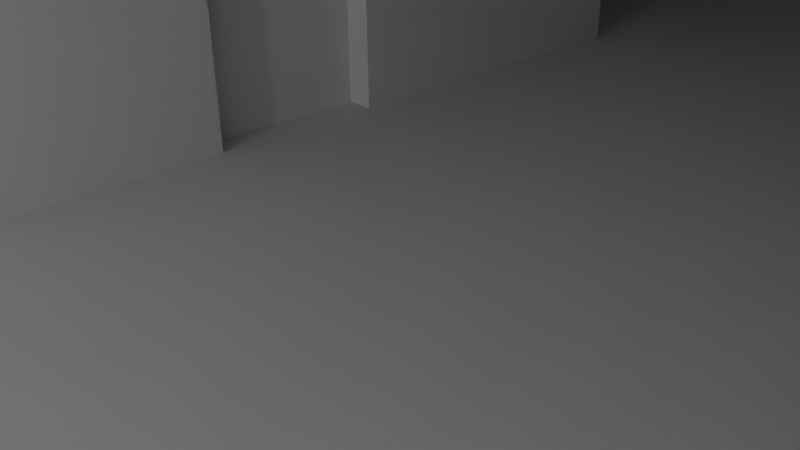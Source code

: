# Source: apartment.blend  (saved by Blender 2.71.0; exported with 4.5.12 LTS)
import bpy
from mathutils import Matrix  # noqa: F401  (used for matrix-valued properties, if any)

bpy.ops.wm.read_factory_settings(use_empty=True)
scene = bpy.context.scene
scene.name = 'Scene'

# ---- collections
col_collection_1 = bpy.data.collections.new('Collection 1'); scene.collection.children.link(col_collection_1)

# ---- materials (node trees are filled in below, after node groups)
mat_material_008 = bpy.data.materials.new('Material.008')
mat_material_008.alpha_threshold = 0.0
mat_material_008.use_transparent_shadow = False
mat_material_008.roughness = 0.5
mat_material_008.line_color = (0.0, 0.0, 0.0, 1.0)
mat_material_004 = bpy.data.materials.new('Material.004')
mat_material_004.alpha_threshold = 0.0
mat_material_004.use_transparent_shadow = False
mat_material_004.roughness = 0.5
mat_material_004.line_color = (0.0, 0.0, 0.0, 1.0)
mat_material_006 = bpy.data.materials.new('Material.006')
mat_material_006.alpha_threshold = 0.0
mat_material_006.use_transparent_shadow = False
mat_material_006.roughness = 0.5
mat_material_006.line_color = (0.0, 0.0, 0.0, 1.0)
mat_material_001 = bpy.data.materials.new('Material.001')
mat_material_001.alpha_threshold = 0.0
mat_material_001.use_transparent_shadow = False
mat_material_001.roughness = 0.5
mat_material_001.line_color = (0.0, 0.0, 0.0, 1.0)
mat_material = bpy.data.materials.new('Material')
mat_material.alpha_threshold = 0.0
mat_material.use_transparent_shadow = False
mat_material.roughness = 0.5
mat_material.line_color = (0.0, 0.0, 0.0, 1.0)

# ---- material node trees

# ---- world
world_world = bpy.data.worlds.new('World'); scene.world = world_world
world_world.color = (0.05088, 0.05088, 0.05088)
world_world.use_sun_shadow = False
world_world.sun_shadow_jitter_overblur = 0.0
world_world.cycles.sampling_method = 'MANUAL'
world_world.cycles.sample_map_resolution = 256

# ---- cameras
cam_camera_001 = bpy.data.cameras.new('Camera.001')
cam_camera_001.clip_end = 100.0
cam_camera_001.lens = 35.0
cam_camera_001.sensor_width = 32.0
cam_camera_001.sensor_height = 18.0
cam_camera_001.ortho_scale = 7.314
cam_camera_001.dof.focus_distance = 0.0
cam_camera_001.dof.aperture_fstop = 128.0
cam_camera = bpy.data.cameras.new('Camera')
cam_camera.clip_end = 100.0
cam_camera.lens = 35.0
cam_camera.sensor_width = 32.0
cam_camera.sensor_height = 18.0
cam_camera.ortho_scale = 7.314
cam_camera.dof.focus_distance = 0.0
cam_camera.dof.aperture_fstop = 128.0

# ---- lights
light_sun_001 = bpy.data.lights.new('Sun.001', 'SPOT')
light_sun_001.transmission_factor = 0.0
light_sun_001.energy = 100.0
light_sun_001.shadow_buffer_clip_start = 0.5
light_sun_001.shadow_soft_size = 0.1
light_sun_001.shadow_maximum_resolution = 0.006
light_sun_001.use_absolute_resolution = True
light_sun_001.cycles.use_multiple_importance_sampling = False
light_sun = bpy.data.lights.new('Sun', 'SUN')
light_sun.transmission_factor = 0.0
light_sun.angle = 0.1993
light_sun.energy = 1.0
light_sun.shadow_buffer_clip_start = 0.5
light_sun.shadow_soft_size = 0.1
light_sun.shadow_cascade_max_distance = 1000.0
light_sun.cycles.use_multiple_importance_sampling = False
light_lamp = bpy.data.lights.new('Lamp', 'POINT')
light_lamp.transmission_factor = 0.0
light_lamp.cutoff_distance = 30.0
light_lamp.energy = 100.0
light_lamp.shadow_buffer_clip_start = 1.001
light_lamp.shadow_soft_size = 0.1
light_lamp.shadow_maximum_resolution = 0.006
light_lamp.use_absolute_resolution = True
light_lamp.cycles.use_multiple_importance_sampling = False

# ---- meshes
me_cube_001 = bpy.data.meshes.new('Cube.001')
me_cube_001.from_pydata([(-1.0, -1.0, -1.0), (-1.0, 1.0, -1.0), (1.0, 1.0, -1.0), (1.0, -1.0, -1.0), (-1.0, -1.0, 1.0), (-1.0, 1.0, 1.0), (1.0, 1.0, 1.0), (1.0, -1.0, 1.0)], [], [(4, 5, 1, 0), (5, 6, 2, 1), (6, 7, 3, 2), (7, 4, 0, 3), (0, 1, 2, 3), (7, 6, 5, 4)])
me_cube_001.use_remesh_preserve_volume = False
me_cube_001.use_remesh_preserve_attributes = False
me_cube_001.use_mirror_vertex_groups = False
me_cube_001.update()
me_cube = bpy.data.meshes.new('Cube')
me_cube.from_pydata([(-5.879, -1.528, -5.879), (-5.879, -0.2562, -5.879), (5.879, -0.2562, -5.879), (5.879, -1.528, -5.879), (-5.879, -1.528, 5.879), (-5.879, -0.2562, 5.879), (5.879, -0.2562, 5.879), (5.879, -1.528, 5.879)], [], [(4, 5, 1, 0), (5, 6, 2, 1), (6, 7, 3, 2), (7, 4, 0, 3), (0, 1, 2, 3), (7, 6, 5, 4)])
_uv = me_cube.uv_layers.new(name='UVMap')
_uv.uv.foreach_set('vector', [1.0, 1.0, 8.941e-08, 1.0, -8.941e-08, 1.192e-07, 1.0, -1.192e-07, 1.0, 1.0, 8.941e-08, 1.0, -8.941e-08, 1.192e-07, 1.0, -1.192e-07, 1.0, 1.0, 8.941e-08, 1.0, -8.941e-08, 1.192e-07, 1.0, -1.192e-07, 1.0, 1.0, 8.941e-08, 1.0, -8.941e-08, 1.192e-07, 1.0, -1.192e-07, 1.0, 1.0, 8.941e-08, 1.0, -8.941e-08, 1.192e-07, 1.0, -1.192e-07, 1.0, 1.0, 8.941e-08, 1.0, -8.941e-08, 1.192e-07, 1.0, -1.192e-07])
me_cube.materials.append(mat_material_008)
me_cube.use_remesh_preserve_volume = False
me_cube.use_remesh_preserve_attributes = False
me_cube.use_mirror_vertex_groups = False
me_cube.update()
me_cube_013 = bpy.data.meshes.new('Cube.013')
me_cube_013.from_pydata([(0.5651, -1.0, -1.0), (0.5651, 1.0, -1.0), (1.0, 1.0, -1.0), (1.0, -1.0, -1.0), (0.5651, -1.0, 1.817), (0.5651, 1.0, 1.817), (1.0, 1.0, 1.817), (1.0, -1.0, 1.817)], [], [(4, 5, 1, 0), (5, 6, 2, 1), (6, 7, 3, 2), (7, 4, 0, 3), (0, 1, 2, 3), (7, 6, 5, 4)])
_uv = me_cube_013.uv_layers.new(name='UVMap')
_uv.uv.foreach_set('vector', [0.004114, 1.003, -0.03401, -0.02425, 1.035, 0.04924, 0.9786, 1.017, 0.0, 0.0, 0.0, 0.0, 0.0, 0.0, 0.0, 0.0, 0.0, 0.0, 0.0, 0.0, 0.0, 0.0, 0.0, 0.0, 0.0, 0.0, 0.0, 0.0, 0.0, 0.0, 0.0, 0.0, 0.0, 0.0, 0.0, 0.0, 0.0, 0.0, 0.0, 0.0, 0.0, 0.0, 0.0, 0.0, 0.0, 0.0, 0.0, 0.0])
me_cube_013.materials.append(mat_material_004)
me_cube_013.use_remesh_preserve_volume = False
me_cube_013.use_remesh_preserve_attributes = False
me_cube_013.use_mirror_vertex_groups = False
me_cube_013.update()
me_cube_012 = bpy.data.meshes.new('Cube.012')
me_cube_012.from_pydata([(0.5651, -1.0, -1.0), (0.5651, 1.0, -1.0), (1.0, 1.0, -1.0), (1.0, -1.0, -1.0), (0.5651, -1.0, 1.817), (0.5651, 1.0, 1.817), (1.0, 1.0, 1.817), (1.0, -1.0, 1.817)], [], [(4, 5, 1, 0), (5, 6, 2, 1), (6, 7, 3, 2), (7, 4, 0, 3), (0, 1, 2, 3), (7, 6, 5, 4)])
_uv = me_cube_012.uv_layers.new(name='UVMap')
_uv.uv.foreach_set('vector', [0.004114, 1.003, -0.03401, -0.02425, 1.035, 0.04924, 0.9786, 1.017, 0.0, 0.0, 0.0, 0.0, 0.0, 0.0, 0.0, 0.0, 0.0, 0.0, 0.0, 0.0, 0.0, 0.0, 0.0, 0.0, 0.0, 0.0, 0.0, 0.0, 0.0, 0.0, 0.0, 0.0, 0.0, 0.0, 0.0, 0.0, 0.0, 0.0, 0.0, 0.0, 0.0, 0.0, 0.0, 0.0, 0.0, 0.0, 0.0, 0.0])
me_cube_012.use_remesh_preserve_volume = False
me_cube_012.use_remesh_preserve_attributes = False
me_cube_012.use_mirror_vertex_groups = False
me_cube_012.update()
me_cube_011 = bpy.data.meshes.new('Cube.011')
me_cube_011.from_pydata([(0.5651, -1.0, -1.0), (0.5651, 1.0, -1.0), (1.0, 1.0, -1.0), (1.0, -1.0, -1.0), (0.5651, -1.0, 1.817), (0.5651, 1.0, 1.817), (1.0, 1.0, 1.817), (1.0, -1.0, 1.817)], [], [(4, 5, 1, 0), (5, 6, 2, 1), (6, 7, 3, 2), (7, 4, 0, 3), (0, 1, 2, 3), (7, 6, 5, 4)])
_uv = me_cube_011.uv_layers.new(name='UVMap')
_uv.uv.foreach_set('vector', [0.004114, 1.003, -0.03401, -0.02425, 1.035, 0.04924, 0.9786, 1.017, 0.0, 0.0, 0.0, 0.0, 0.0, 0.0, 0.0, 0.0, 0.0, 0.0, 0.0, 0.0, 0.0, 0.0, 0.0, 0.0, 0.0, 0.0, 0.0, 0.0, 0.0, 0.0, 0.0, 0.0, 0.0, 0.0, 0.0, 0.0, 0.0, 0.0, 0.0, 0.0, 0.0, 0.0, 0.0, 0.0, 0.0, 0.0, 0.0, 0.0])
me_cube_011.use_remesh_preserve_volume = False
me_cube_011.use_remesh_preserve_attributes = False
me_cube_011.use_mirror_vertex_groups = False
me_cube_011.update()
me_cube_010 = bpy.data.meshes.new('Cube.010')
me_cube_010.from_pydata([(-0.7345, -1.0, -0.7683), (-0.7345, -0.9829, -0.7683), (0.7983, -0.9829, -0.7683), (0.7983, -1.0, -0.7683), (-0.7345, -1.0, -0.03058), (-0.7345, -0.9829, -0.03058), (0.7983, -0.9829, -0.03058), (0.7983, -1.0, -0.03058), (-1.552, -1.0, -0.7683), (-1.552, -0.9829, -0.7683), (-1.552, -1.0, -0.03058), (-1.552, -0.9829, -0.03058), (-0.7345, -1.0, 0.4577), (-0.7345, -0.9829, 0.4577), (0.7983, -0.9829, 0.4577), (0.7983, -1.0, 0.4577), (0.8623, -0.9829, -0.7683), (0.8623, -1.0, -0.7683), (0.8623, -0.9829, -0.03058), (0.8623, -1.0, -0.03058), (0.8623, -0.9829, 0.4577), (0.8623, -1.0, 0.4577), (0.7983, 3.348, -0.7683), (0.7983, 3.348, -0.03058), (0.7983, 3.348, 0.4577), (0.8623, 3.348, -0.7683), (0.8623, 3.348, -0.03058), (0.8623, 3.348, 0.4577)], [], [(1, 0, 8, 9), (5, 6, 2, 1), (15, 7, 19, 21), (7, 4, 0, 3), (0, 1, 2, 3), (4, 7, 15, 12), (10, 11, 9, 8), (5, 1, 9, 11), (4, 5, 11, 10), (0, 4, 10, 8), (15, 14, 13, 12), (14, 20, 27, 24), (6, 5, 13, 14), (5, 4, 12, 13), (18, 19, 17, 16), (19, 18, 20, 21), (14, 15, 21, 20), (3, 2, 16, 17), (7, 3, 17, 19), (16, 2, 22, 25), (23, 24, 27, 26), (22, 23, 26, 25), (20, 18, 26, 27), (18, 16, 25, 26), (6, 14, 24, 23), (2, 6, 23, 22)])
_uv = me_cube_010.uv_layers.new(name='UVMap')
_uv.uv.foreach_set('vector', [0.9484, 2.03, 0.9466, 2.03, 0.954, 2.141, 0.9557, 2.141, 0.9358, 2.031, 0.9221, 1.822, 0.8467, 1.831, 0.8604, 2.04, 0.972, 1.816, 0.9221, 1.822, 0.9215, 1.813, 0.9715, 1.808, 0.9221, 1.822, 0.9358, 2.031, 0.8604, 2.04, 0.8467, 1.831, 0.9466, 2.03, 0.9484, 2.03, 0.9347, 1.821, 0.9329, 1.821, 0.9358, 2.031, 0.9221, 1.822, 0.972, 1.816, 0.9857, 2.025, 0.9226, 1.83, 0.9224, 1.827, 0.847, 1.836, 0.8472, 1.838, 0.9358, 2.031, 0.8604, 2.04, 0.8677, 2.151, 0.9431, 2.143, 0.9466, 2.03, 0.9484, 2.03, 0.9557, 2.141, 0.954, 2.141, 0.8604, 2.04, 0.9358, 2.031, 0.9431, 2.143, 0.8677, 2.151, 0.9329, 1.821, 0.9347, 1.821, 0.9484, 2.03, 0.9466, 2.03, 0.9347, 1.821, 0.9341, 1.812, 1.377, 1.76, 1.377, 1.769, 0.9221, 1.822, 0.9358, 2.031, 0.9857, 2.025, 0.972, 1.816, 0.9224, 1.827, 0.9226, 1.83, 0.9725, 1.824, 0.9724, 1.821, 0.9224, 1.827, 0.9226, 1.83, 0.8472, 1.838, 0.847, 1.836, 0.9226, 1.83, 0.9224, 1.827, 0.9724, 1.821, 0.9725, 1.824, 0.9347, 1.821, 0.9329, 1.821, 0.9324, 1.812, 0.9341, 1.812, 0.9329, 1.821, 0.9347, 1.821, 0.9341, 1.812, 0.9324, 1.812, 0.9221, 1.822, 0.8467, 1.831, 0.8461, 1.822, 0.9215, 1.813, 0.9341, 1.812, 0.9347, 1.821, 1.377, 1.769, 1.377, 1.76, 0.9221, 1.822, 0.972, 1.816, 0.9715, 1.808, 0.9215, 1.813, 0.8467, 1.831, 0.9221, 1.822, 0.9215, 1.813, 0.8461, 1.822, 0.9724, 1.821, 0.9224, 1.827, 0.8837, 1.237, 0.9336, 1.231, 0.9224, 1.827, 0.847, 1.836, 0.8083, 1.246, 0.8837, 1.237, 0.9224, 1.827, 0.9724, 1.821, 0.9336, 1.231, 0.8837, 1.237, 0.847, 1.836, 0.9224, 1.827, 0.8837, 1.237, 0.8083, 1.246])
me_cube_010.materials.append(None)
me_cube_010.use_remesh_preserve_volume = False
me_cube_010.use_remesh_preserve_attributes = False
me_cube_010.use_mirror_vertex_groups = False
me_cube_010.update()
me_cube_009 = bpy.data.meshes.new('Cube.009')
me_cube_009.from_pydata([(-0.8921, -1.618, 0.746), (-0.8921, 3.142, 0.746), (0.9408, 3.142, 0.746), (0.9408, -1.618, 0.746), (-0.8921, -1.618, 0.9213), (-0.8921, 3.142, 0.9213), (0.9408, 3.142, 0.9213), (0.9408, -1.618, 0.9213), (0.4583, 1.294, -0.5009), (0.4583, 1.668, -0.5009), (0.815, 1.668, -0.5009), (0.815, 1.294, -0.5009), (0.4583, 1.294, 0.8227), (0.4583, 1.668, 0.8227), (0.815, 1.668, 0.8227), (0.815, 1.294, 0.8227), (-0.8504, 1.294, -0.5009), (-0.8504, 1.668, -0.5009), (-0.4936, 1.668, -0.5009), (-0.4936, 1.294, -0.5009), (-0.8504, 1.294, 0.8227), (-0.8504, 1.668, 0.8227), (-0.4936, 1.668, 0.8227), (-0.4936, 1.294, 0.8227), (-0.8504, -1.518, -0.5009), (-0.8504, -1.144, -0.5009), (-0.4936, -1.144, -0.5009), (-0.4936, -1.518, -0.5009), (-0.8504, -1.518, 0.8227), (-0.8504, -1.144, 0.8227), (-0.4936, -1.144, 0.8227), (-0.4936, -1.518, 0.8227), (0.4998, -1.518, -0.5009), (0.4998, -1.144, -0.5009), (0.8566, -1.144, -0.5009), (0.8566, -1.518, -0.5009), (0.4998, -1.518, 0.8227), (0.4998, -1.144, 0.8227), (0.8566, -1.144, 0.8227), (0.8566, -1.518, 0.8227)], [], [(4, 5, 1, 0), (5, 6, 2, 1), (6, 7, 3, 2), (7, 4, 0, 3), (0, 1, 2, 3), (7, 6, 5, 4), (12, 13, 9, 8), (13, 14, 10, 9), (14, 15, 11, 10), (15, 12, 8, 11), (8, 9, 10, 11), (15, 14, 13, 12), (20, 21, 17, 16), (21, 22, 18, 17), (22, 23, 19, 18), (23, 20, 16, 19), (16, 17, 18, 19), (23, 22, 21, 20), (28, 29, 25, 24), (29, 30, 26, 25), (30, 31, 27, 26), (31, 28, 24, 27), (24, 25, 26, 27), (31, 30, 29, 28), (36, 37, 33, 32), (37, 38, 34, 33), (38, 39, 35, 34), (39, 36, 32, 35), (32, 33, 34, 35), (39, 38, 37, 36)])
_uv = me_cube_009.uv_layers.new(name='UVMap')
_uv.uv.foreach_set('vector', [0.0, 0.0, 1.0, 0.0, 1.0, 1.0, 0.0, 1.0, 0.0, 0.0, 1.0, 0.0, 1.0, 1.0, 0.0, 1.0, 0.0, 0.0, 1.0, 0.0, 1.0, 1.0, 0.0, 1.0, 0.0, 0.0, 1.0, 0.0, 1.0, 1.0, 0.0, 1.0, 0.0, 0.0, 1.0, 0.0, 1.0, 1.0, 0.0, 1.0, 0.0, 0.0, 1.0, 0.0, 1.0, 1.0, 0.0, 1.0, 0.0, 0.0, 1.0, 0.0, 1.0, 1.0, 0.0, 1.0, 0.0, 0.0, 1.0, 0.0, 1.0, 1.0, 0.0, 1.0, 0.0, 0.0, 1.0, 0.0, 1.0, 1.0, 0.0, 1.0, 0.0, 0.0, 1.0, 0.0, 1.0, 1.0, 0.0, 1.0, 0.0, 0.0, 1.0, 0.0, 1.0, 1.0, 0.0, 1.0, 0.0, 0.0, 1.0, 0.0, 1.0, 1.0, 0.0, 1.0, 0.0, 0.0, 1.0, 0.0, 1.0, 1.0, 0.0, 1.0, 0.0, 0.0, 1.0, 0.0, 1.0, 1.0, 0.0, 1.0, 0.0, 0.0, 1.0, 0.0, 1.0, 1.0, 0.0, 1.0, 0.0, 0.0, 1.0, 0.0, 1.0, 1.0, 0.0, 1.0, 0.0, 0.0, 1.0, 0.0, 1.0, 1.0, 0.0, 1.0, 0.0, 0.0, 1.0, 0.0, 1.0, 1.0, 0.0, 1.0, 0.0, 0.0, 1.0, 0.0, 1.0, 1.0, 0.0, 1.0, 0.0, 0.0, 1.0, 0.0, 1.0, 1.0, 0.0, 1.0, 0.0, 0.0, 1.0, 0.0, 1.0, 1.0, 0.0, 1.0, 0.0, 0.0, 1.0, 0.0, 1.0, 1.0, 0.0, 1.0, 0.0, 0.0, 1.0, 0.0, 1.0, 1.0, 0.0, 1.0, 0.0, 0.0, 1.0, 0.0, 1.0, 1.0, 0.0, 1.0, 0.0, 0.0, 1.0, 0.0, 1.0, 1.0, 0.0, 1.0, 0.0, 0.0, 1.0, 0.0, 1.0, 1.0, 0.0, 1.0, 0.0, 0.0, 1.0, 0.0, 1.0, 1.0, 0.0, 1.0, 0.0, 0.0, 1.0, 0.0, 1.0, 1.0, 0.0, 1.0, 0.0, 0.0, 1.0, 0.0, 1.0, 1.0, 0.0, 1.0, 0.0, 0.0, 1.0, 0.0, 1.0, 1.0, 0.0, 1.0])
me_cube_009.materials.append(mat_material_006)
me_cube_009.use_remesh_preserve_volume = False
me_cube_009.use_remesh_preserve_attributes = False
me_cube_009.use_mirror_vertex_groups = False
me_cube_009.update()
me_cube_008 = bpy.data.meshes.new('Cube.008')
me_cube_008.from_pydata([(-6.224, -0.3036, -1.0), (-6.224, 1.0, -1.0), (1.0, 1.0, -1.0), (1.0, -0.3036, -1.0), (-6.224, -0.3036, 5.328), (-6.224, 1.0, 5.328), (1.0, 1.0, 5.328), (1.0, -0.3036, 5.328)], [], [(4, 5, 1, 0), (5, 6, 2, 1), (6, 7, 3, 2), (7, 3, 0, 4), (0, 1, 2, 3), (7, 6, 5, 4)])
me_cube_008.use_remesh_preserve_volume = False
me_cube_008.use_remesh_preserve_attributes = False
me_cube_008.use_mirror_vertex_groups = False
me_cube_008.update()
me_cylinder = bpy.data.meshes.new('Cylinder')
me_cylinder.from_pydata([(0.0, 1.0, -1.0), (0.0, 1.0, 1.0), (0.1951, 0.9808, -1.0), (0.1951, 0.9808, 1.0), (0.3827, 0.9239, -1.0), (0.3827, 0.9239, 1.0), (0.5556, 0.8315, -1.0), (0.5556, 0.8315, 1.0), (0.7071, 0.7071, -1.0), (0.7071, 0.7071, 1.0), (0.8315, 0.5556, -1.0), (0.8315, 0.5556, 1.0), (0.9239, 0.3827, -1.0), (0.9239, 0.3827, 1.0), (0.9808, 0.1951, -1.0), (0.9808, 0.1951, 1.0), (1.0, 7.55e-08, -1.0), (1.0, 7.55e-08, 1.0), (0.9808, -0.1951, -1.0), (0.9808, -0.1951, 1.0), (0.9239, -0.3827, -1.0), (0.9239, -0.3827, 1.0), (0.8315, -0.5556, -1.0), (0.8315, -0.5556, 1.0), (0.7071, -0.7071, -1.0), (0.7071, -0.7071, 1.0), (0.5556, -0.8315, -1.0), (0.5556, -0.8315, 1.0), (0.3827, -0.9239, -1.0), (0.3827, -0.9239, 1.0), (0.1951, -0.9808, -1.0), (0.1951, -0.9808, 1.0), (-3.258e-07, -1.0, -1.0), (-3.258e-07, -1.0, 1.0), (-0.1951, -0.9808, -1.0), (-0.1951, -0.9808, 1.0), (-0.3827, -0.9239, -1.0), (-0.3827, -0.9239, 1.0), (-0.5556, -0.8315, -1.0), (-0.5556, -0.8315, 1.0), (-0.7071, -0.7071, -1.0), (-0.7071, -0.7071, 1.0), (-0.8315, -0.5556, -1.0), (-0.8315, -0.5556, 1.0), (-0.9239, -0.3827, -1.0), (-0.9239, -0.3827, 1.0), (-0.9808, -0.1951, -1.0), (-0.9808, -0.1951, 1.0), (-1.0, 9.656e-07, -1.0), (-1.0, 9.656e-07, 1.0), (-0.9808, 0.1951, -1.0), (-0.9808, 0.1951, 1.0), (-0.9239, 0.3827, -1.0), (-0.9239, 0.3827, 1.0), (-0.8315, 0.5556, -1.0), (-0.8315, 0.5556, 1.0), (-0.7071, 0.7071, -1.0), (-0.7071, 0.7071, 1.0), (-0.5556, 0.8315, -1.0), (-0.5556, 0.8315, 1.0), (-0.3827, 0.9239, -1.0), (-0.3827, 0.9239, 1.0), (-0.1951, 0.9808, -1.0), (-0.1951, 0.9808, 1.0)], [], [(0, 1, 3, 2), (2, 3, 5, 4), (4, 5, 7, 6), (6, 7, 9, 8), (8, 9, 11, 10), (10, 11, 13, 12), (12, 13, 15, 14), (14, 15, 17, 16), (16, 17, 19, 18), (18, 19, 21, 20), (20, 21, 23, 22), (22, 23, 25, 24), (24, 25, 27, 26), (26, 27, 29, 28), (28, 29, 31, 30), (30, 31, 33, 32), (32, 33, 35, 34), (34, 35, 37, 36), (36, 37, 39, 38), (38, 39, 41, 40), (40, 41, 43, 42), (42, 43, 45, 44), (44, 45, 47, 46), (46, 47, 49, 48), (48, 49, 51, 50), (50, 51, 53, 52), (52, 53, 55, 54), (54, 55, 57, 56), (56, 57, 59, 58), (58, 59, 61, 60), (3, 1, 63, 61, 59, 57, 55, 53, 51, 49, 47, 45, 43, 41, 39, 37, 35, 33, 31, 29, 27, 25, 23, 21, 19, 17, 15, 13, 11, 9, 7, 5), (62, 63, 1, 0), (60, 61, 63, 62), (0, 2, 4, 6, 8, 10, 12, 14, 16, 18, 20, 22, 24, 26, 28, 30, 32, 34, 36, 38, 40, 42, 44, 46, 48, 50, 52, 54, 56, 58, 60, 62)])
_uv = me_cylinder.uv_layers.new(name='UVMap')
_uv.uv.foreach_set('vector', [0.5955, 0.0, 0.5955, 0.3344, 0.5547, 0.3344, 0.5547, 0.0, 0.5547, 0.0, 0.5547, 0.3344, 0.5147, 0.3344, 0.5147, 2.99e-08, 0.5147, 2.99e-08, 0.5147, 0.3344, 0.477, 0.3344, 0.477, 1.993e-08, 0.477, 1.993e-08, 0.477, 0.3344, 0.4431, 0.3344, 0.4431, 1.993e-08, 0.4431, 1.993e-08, 0.4431, 0.3344, 0.4142, 0.3344, 0.4142, 1.993e-08, 0.264, 0.6656, 0.264, 1.0, 0.2301, 1.0, 0.2301, 0.6656, 0.2301, 0.6656, 0.2301, 1.0, 0.1924, 1.0, 0.1924, 0.6656, 0.1924, 0.6656, 0.1924, 1.0, 0.1524, 1.0, 0.1524, 0.6656, 0.1524, 0.6656, 0.1524, 1.0, 0.1116, 1.0, 0.1116, 0.6656, 0.1116, 0.6656, 0.1116, 1.0, 0.07161, 1.0, 0.07161, 0.6656, 0.07161, 0.6656, 0.07161, 1.0, 0.03392, 1.0, 0.03392, 0.6656, 0.03392, 0.6656, 0.03392, 1.0, 0.0, 1.0, 1.24e-08, 0.6656, 0.4142, 0.6688, 0.4142, 0.3344, 0.4481, 0.3344, 0.4481, 0.6688, 0.4481, 0.6688, 0.4481, 0.3344, 0.4858, 0.3344, 0.4858, 0.6688, 0.4858, 0.6688, 0.4858, 0.3344, 0.5258, 0.3344, 0.5258, 0.6688, 0.5258, 0.6688, 0.5258, 0.3344, 0.5666, 0.3344, 0.5666, 0.6688, 0.5666, 0.6688, 0.5666, 0.3344, 0.6066, 0.3344, 0.6066, 0.6688, 0.6066, 0.6688, 0.6066, 0.3344, 0.6443, 0.3344, 0.6443, 0.6688, 0.6443, 0.6688, 0.6443, 0.3344, 0.6783, 0.3344, 0.6783, 0.6688, 0.6783, 0.6688, 0.6783, 0.3344, 0.7071, 0.3344, 0.7071, 0.6688, 0.7071, 0.6688, 0.7071, 0.3344, 0.741, 0.3344, 0.741, 0.6688, 0.741, 0.6688, 0.741, 0.3344, 0.7787, 0.3344, 0.7787, 0.6688, 0.7787, 0.6688, 0.7787, 0.3344, 0.8187, 0.3344, 0.8187, 0.6688, 0.8187, 0.6688, 0.8187, 0.3344, 0.8595, 0.3344, 0.8595, 0.6688, 0.8595, 0.6688, 0.8595, 0.3344, 0.8995, 0.3344, 0.8995, 0.6688, 0.8995, 0.6688, 0.8995, 0.3344, 0.9372, 0.3344, 0.9372, 0.6688, 0.9372, 0.6688, 0.9372, 0.3344, 0.9712, 0.3344, 0.9712, 0.6688, 0.9712, 0.6688, 0.9712, 0.3344, 1.0, 0.3344, 1.0, 0.6688, 0.736, 1.993e-08, 0.736, 0.3344, 0.7071, 0.3344, 0.7071, 1.993e-08, 0.7071, 1.993e-08, 0.7071, 0.3344, 0.6732, 0.3344, 0.6732, 1.993e-08, 0.1867, 0.6656, 0.1467, 0.6592, 0.109, 0.6467, 0.07508, 0.6284, 0.04624, 0.6053, 0.02357, 0.578, 0.007959, 0.5477, 3.721e-08, 0.5156, 0.0, 0.4828, 0.007959, 0.4507, 0.02357, 0.4204, 0.04624, 0.3931, 0.07508, 0.3699, 0.109, 0.3517, 0.1467, 0.3392, 0.1867, 0.3328, 0.2275, 0.3328, 0.2675, 0.3392, 0.3052, 0.3517, 0.3391, 0.3699, 0.368, 0.3931, 0.3906, 0.4204, 0.4063, 0.4507, 0.4142, 0.4828, 0.4142, 0.5156, 0.4063, 0.5477, 0.3906, 0.578, 0.368, 0.6053, 0.3391, 0.6284, 0.3052, 0.6467, 0.2675, 0.6592, 0.2275, 0.6656, 0.6355, 1.993e-08, 0.6355, 0.3344, 0.5955, 0.3344, 0.5955, 0.0, 0.6732, 1.993e-08, 0.6732, 0.3344, 0.6355, 0.3344, 0.6355, 1.993e-08, 2.481e-08, 0.1828, 0.0, 0.15, 0.007959, 0.1179, 0.02357, 0.08758, 0.04624, 0.06033, 0.07508, 0.03715, 0.109, 0.01894, 0.1467, 0.006395, 0.1867, 9.966e-09, 0.2275, 0.0, 0.2675, 0.006395, 0.3052, 0.01894, 0.3391, 0.03715, 0.368, 0.06033, 0.3906, 0.08758, 0.4063, 0.1179, 0.4142, 0.15, 0.4142, 0.1828, 0.4063, 0.2149, 0.3906, 0.2452, 0.368, 0.2725, 0.3391, 0.2956, 0.3052, 0.3139, 0.2675, 0.3264, 0.2275, 0.3328, 0.1867, 0.3328, 0.1467, 0.3264, 0.109, 0.3139, 0.07508, 0.2956, 0.04624, 0.2725, 0.02357, 0.2452, 0.007959, 0.2149])
me_cylinder.use_remesh_preserve_volume = False
me_cylinder.use_remesh_preserve_attributes = False
me_cylinder.use_mirror_vertex_groups = False
me_cylinder.update()
me_cube_007 = bpy.data.meshes.new('Cube.007')
me_cube_007.from_pydata([(-1.452, -2.676, 0.1398), (-1.452, 2.676, 0.1398), (1.533, 2.676, 0.1398), (1.533, -2.676, 0.1398), (-1.452, -2.676, 0.4252), (-1.452, 2.676, 0.4252), (1.533, 2.676, 0.4252), (1.533, -2.676, 0.4252), (0.7469, 2.066, -1.891), (0.7469, 2.676, -1.891), (1.328, 2.676, -1.891), (1.328, 2.066, -1.891), (0.7469, 2.066, 0.2646), (0.7469, 2.676, 0.2646), (1.328, 2.676, 0.2646), (1.328, 2.066, 0.2646), (-1.384, 2.066, -1.891), (-1.384, 2.676, -1.891), (-0.8032, 2.676, -1.891), (-0.8032, 2.066, -1.891), (-1.384, 2.066, 0.2646), (-1.384, 2.676, 0.2646), (-0.8032, 2.676, 0.2646), (-0.8032, 2.066, 0.2646), (-1.384, -2.513, -1.891), (-1.384, -1.903, -1.891), (-0.8032, -1.903, -1.891), (-0.8032, -2.513, -1.891), (-1.384, -2.513, 0.2646), (-1.384, -1.903, 0.2646), (-0.8032, -1.903, 0.2646), (-0.8032, -2.513, 0.2646), (0.8145, -2.513, -1.891), (0.8145, -1.903, -1.891), (1.395, -1.903, -1.891), (1.395, -2.513, -1.891), (0.8145, -2.513, 0.2646), (0.8145, -1.903, 0.2646), (1.395, -1.903, 0.2646), (1.395, -2.513, 0.2646)], [], [(4, 5, 1, 0), (5, 6, 2, 1), (6, 7, 3, 2), (7, 4, 0, 3), (0, 1, 2, 3), (7, 6, 5, 4), (12, 13, 9, 8), (13, 14, 10, 9), (14, 15, 11, 10), (15, 12, 8, 11), (8, 9, 10, 11), (15, 14, 13, 12), (20, 21, 17, 16), (21, 22, 18, 17), (22, 23, 19, 18), (23, 20, 16, 19), (16, 17, 18, 19), (23, 22, 21, 20), (28, 29, 25, 24), (29, 30, 26, 25), (30, 31, 27, 26), (31, 28, 24, 27), (24, 25, 26, 27), (31, 30, 29, 28), (36, 37, 33, 32), (37, 38, 34, 33), (38, 39, 35, 34), (39, 36, 32, 35), (32, 33, 34, 35), (39, 38, 37, 36)])
me_cube_007.use_remesh_preserve_volume = False
me_cube_007.use_remesh_preserve_attributes = False
me_cube_007.use_mirror_vertex_groups = False
me_cube_007.update()
me_cube_006 = bpy.data.meshes.new('Cube.006')
me_cube_006.from_pydata([(-1.452, -2.676, 0.1398), (-1.452, 2.676, 0.1398), (1.533, 2.676, 0.1398), (1.533, -2.676, 0.1398), (-1.452, -2.676, 0.4252), (-1.452, 2.676, 0.4252), (1.533, 2.676, 0.4252), (1.533, -2.676, 0.4252), (0.7469, 2.066, -1.891), (0.7469, 2.676, -1.891), (1.328, 2.676, -1.891), (1.328, 2.066, -1.891), (0.7469, 2.066, 0.2646), (0.7469, 2.676, 0.2646), (1.328, 2.676, 0.2646), (1.328, 2.066, 0.2646), (-1.384, 2.066, -1.891), (-1.384, 2.676, -1.891), (-0.8032, 2.676, -1.891), (-0.8032, 2.066, -1.891), (-1.384, 2.066, 0.2646), (-1.384, 2.676, 0.2646), (-0.8032, 2.676, 0.2646), (-0.8032, 2.066, 0.2646), (-1.384, -2.513, -1.891), (-1.384, -1.903, -1.891), (-0.8032, -1.903, -1.891), (-0.8032, -2.513, -1.891), (-1.384, -2.513, 0.2646), (-1.384, -1.903, 0.2646), (-0.8032, -1.903, 0.2646), (-0.8032, -2.513, 0.2646), (0.8145, -2.513, -1.891), (0.8145, -1.903, -1.891), (1.395, -1.903, -1.891), (1.395, -2.513, -1.891), (0.8145, -2.513, 0.2646), (0.8145, -1.903, 0.2646), (1.395, -1.903, 0.2646), (1.395, -2.513, 0.2646)], [], [(4, 5, 1, 0), (5, 6, 2, 1), (6, 7, 3, 2), (7, 4, 0, 3), (0, 1, 2, 3), (7, 6, 5, 4), (12, 13, 9, 8), (13, 14, 10, 9), (14, 15, 11, 10), (15, 12, 8, 11), (8, 9, 10, 11), (15, 14, 13, 12), (20, 21, 17, 16), (21, 22, 18, 17), (22, 23, 19, 18), (23, 20, 16, 19), (16, 17, 18, 19), (23, 22, 21, 20), (28, 29, 25, 24), (29, 30, 26, 25), (30, 31, 27, 26), (31, 28, 24, 27), (24, 25, 26, 27), (31, 30, 29, 28), (36, 37, 33, 32), (37, 38, 34, 33), (38, 39, 35, 34), (39, 36, 32, 35), (32, 33, 34, 35), (39, 38, 37, 36)])
me_cube_006.use_remesh_preserve_volume = False
me_cube_006.use_remesh_preserve_attributes = False
me_cube_006.use_mirror_vertex_groups = False
me_cube_006.update()
me_cube_005 = bpy.data.meshes.new('Cube.005')
me_cube_005.from_pydata([(1.744, -5.053, -5.143), (0.2434, -1.029, -5.143), (0.4776, -0.9413, -5.143), (1.979, -4.966, -5.143), (1.744, -5.053, 1.911), (0.2434, -1.029, 1.911), (0.4776, -0.9413, 1.911), (1.979, -4.966, 1.911), (0.4816, -1.192, -5.143), (1.497, 2.982, -5.143), (1.74, 2.923, -5.143), (0.7246, -1.251, -5.143), (0.4816, -1.192, 1.911), (1.497, 2.982, 1.911), (1.74, 2.923, 1.911), (0.7246, -1.251, 1.911), (1.336, 2.94, -5.143), (-1.172, 6.427, -5.143), (-0.9688, 6.573, -5.143), (1.539, 3.086, -5.143), (1.336, 2.94, 1.911), (-1.172, 6.427, 1.911), (-0.9688, 6.573, 1.911), (1.539, 3.086, 1.911)], [], [(4, 0, 1, 5), (5, 6, 2, 1), (6, 2, 3, 7), (7, 4, 0, 3), (0, 1, 2, 3), (7, 6, 5, 4), (12, 13, 9, 8), (13, 14, 10, 9), (14, 10, 11, 15), (15, 12, 8, 11), (8, 9, 10, 11), (15, 14, 13, 12), (20, 21, 17, 16), (21, 22, 18, 17), (22, 18, 19, 23), (23, 20, 16, 19), (16, 17, 18, 19), (23, 22, 21, 20)])
_uv = me_cube_005.uv_layers.new(name='UVMap')
_uv.uv.foreach_set('vector', [0.7468, -0.1184, 0.7468, -1.425, 1.306, -1.425, 1.306, -0.1184, 0.0, 0.0, 0.0, 0.0, 0.0, 0.0, 0.0, 0.0, 0.9843, -0.01056, -0.03891, -0.02097, -0.0311, 0.9897, 0.9921, 0.9169, 0.0, 0.0, 0.0, 0.0, 0.0, 0.0, 0.0, 0.0, 0.0, 0.0, 0.0, 0.0, 0.0, 0.0, 0.0, 0.0, 0.0, 0.0, 0.0, 0.0, 0.0, 0.0, 0.0, 0.0, -0.01043, 0.03264, -0.01043, 0.9351, 1.011, 0.9869, 1.027, 0.07414, 0.0, 0.0, 0.0, 0.0, 0.0, 0.0, 0.0, 0.0, -0.05452, 1.063, 0.9843, 1.031, 1.031, -0.0626, -0.03891, -0.03138, 0.0, 0.0, 0.0, 0.0, 0.0, 0.0, 0.0, 0.0, 0.0, 0.0, 0.0, 0.0, 0.0, 0.0, 0.0, 0.0, 0.0, 0.0, 0.0, 0.0, 0.0, 0.0, 0.0, 0.0, -0.01678, 0.02691, -0.02381, 0.9964, 0.9988, 1.005, 1.014, 0.02034, 0.0, 0.0, 0.0, 0.0, 0.0, 0.0, 0.0, 0.0, 1.023, -0.02097, -0.04671, -0.0001553, -0.07794, 1.0, 1.008, 0.9585, 0.0, 0.0, 0.0, 0.0, 0.0, 0.0, 0.0, 0.0, 0.0, 0.0, 0.0, 0.0, 0.0, 0.0, 0.0, 0.0, 0.0, 0.0, 0.0, 0.0, 0.0, 0.0, 0.0, 0.0])
me_cube_005.use_remesh_preserve_volume = False
me_cube_005.use_remesh_preserve_attributes = False
me_cube_005.use_mirror_vertex_groups = False
me_cube_005.update()
me_cube_004 = bpy.data.meshes.new('Cube.004')
me_cube_004.from_pydata([(-1.0, 0.0, -1.0), (-1.0, 1.0, -1.0), (4.206, 1.0, -1.0), (4.206, 0.0, -1.0), (-1.0, 0.0, 8.1), (-1.0, 1.0, 8.1), (4.206, 1.0, 8.1), (4.206, 0.0, 8.1), (-1.0, 0.0, 9.282), (-1.0, 1.0, 9.282), (4.206, 1.0, 9.282), (4.206, 0.0, 9.282), (8.176, 1.0, 8.1), (8.176, 0.0, 8.1), (8.176, 1.0, 9.282), (8.176, 0.0, 9.282), (10.75, 1.0, 8.1), (10.75, 0.0, 8.1), (10.75, 1.0, 9.282), (10.75, 0.0, 9.282), (8.176, 1.0, -0.2625), (8.176, 0.0, -0.2625), (10.75, 1.0, -0.2625), (10.75, 0.0, -0.2625), (14.18, 1.0, 8.1), (14.18, 0.0, 8.1), (14.18, 1.0, 9.282), (14.18, 0.0, 9.282), (14.18, 1.0, -0.2625), (14.18, 0.0, -0.2625)], [], [(4, 5, 1, 0), (5, 6, 2, 1), (6, 7, 3, 2), (7, 4, 0, 3), (0, 1, 2, 3), (4, 7, 11, 8), (11, 10, 9, 8), (6, 10, 14, 12), (6, 5, 9, 10), (5, 4, 8, 9), (12, 14, 18, 16), (11, 7, 13, 15), (10, 11, 15, 14), (7, 6, 12, 13), (17, 23, 29, 25), (15, 13, 17, 19), (14, 15, 19, 18), (17, 13, 21, 23), (21, 20, 22, 23), (12, 16, 22, 20), (22, 16, 24, 28), (13, 12, 20, 21), (25, 24, 26, 27), (24, 25, 29, 28), (23, 22, 28, 29), (16, 18, 26, 24), (19, 17, 25, 27), (18, 19, 27, 26)])
me_cube_004.materials.append(mat_material_001)
me_cube_004.use_remesh_preserve_volume = False
me_cube_004.use_remesh_preserve_attributes = False
me_cube_004.use_mirror_vertex_groups = False
me_cube_004.update()
me_cube_003 = bpy.data.meshes.new('Cube.003')
me_cube_003.from_pydata([(-1.0, 0.0, -1.0), (-1.0, 1.0, -1.0), (4.206, 1.0, -1.0), (4.206, 0.0, -1.0), (-1.0, 0.0, 8.1), (-1.0, 1.0, 8.1), (4.206, 1.0, 8.1), (4.206, 0.0, 8.1), (-1.0, 0.0, 9.282), (-1.0, 1.0, 9.282), (4.206, 1.0, 9.282), (4.206, 0.0, 9.282), (9.699, 1.0, 8.1), (9.699, 0.0, 8.1), (9.699, 1.0, 9.282), (9.699, 0.0, 9.282), (10.75, 1.0, 8.1), (10.75, 0.0, 8.1), (10.75, 1.0, 9.282), (10.75, 0.0, 9.282), (9.699, 1.0, -0.2625), (9.699, 0.0, -0.2625), (10.75, 1.0, -0.2625), (10.75, 0.0, -0.2625), (14.18, 1.0, 8.1), (14.18, 0.0, 8.1), (14.18, 1.0, 9.282), (14.18, 0.0, 9.282), (14.18, 1.0, -0.2625), (14.18, 0.0, -0.2625)], [], [(4, 0, 1, 5), (5, 1, 2, 6), (6, 2, 3, 7), (7, 3, 0, 4), (0, 3, 2, 1), (4, 8, 11, 7), (11, 8, 9, 10), (6, 12, 14, 10), (6, 10, 9, 5), (5, 9, 8, 4), (12, 16, 18, 14), (11, 15, 13, 7), (10, 14, 15, 11), (7, 13, 12, 6), (17, 25, 29, 23), (15, 19, 17, 13), (14, 18, 19, 15), (17, 23, 21, 13), (21, 23, 22, 20), (12, 20, 22, 16), (22, 28, 24, 16), (13, 21, 20, 12), (25, 27, 26, 24), (24, 28, 29, 25), (23, 29, 28, 22), (16, 24, 26, 18), (19, 27, 25, 17), (18, 26, 27, 19)])
me_cube_003.use_remesh_preserve_volume = False
me_cube_003.use_remesh_preserve_attributes = False
me_cube_003.use_mirror_vertex_groups = False
me_cube_003.update()
me_plane = bpy.data.meshes.new('Plane')
me_plane.from_pydata([(-4.38, -3.473, -1.794), (7.231, -3.473, -1.794), (-4.38, 11.06, -1.794), (7.231, 11.06, -1.794), (-4.38, -25.38, -1.794), (10.15, -25.38, -1.794), (-9.223, -3.473, -1.794), (-9.223, -25.38, -1.794), (15.91, -3.473, -1.794), (15.91, -25.38, -1.794), (-4.38, 25.74, -1.794), (10.15, 25.74, -1.794), (16.01, 11.06, -1.794), (16.01, 25.74, -1.794), (-9.223, 11.06, -1.794), (-9.223, 25.74, -1.794), (-4.38, -3.473, 7.634), (7.231, -3.473, 7.634), (-4.38, 11.06, 7.634), (7.231, 11.06, 7.634), (-4.38, -25.38, 7.634), (10.15, -25.38, 7.634), (-9.223, -3.473, 7.634), (-9.223, -25.38, 7.634), (15.91, -3.473, 7.634), (15.91, -25.38, 7.634), (-4.38, 25.74, 7.634), (10.15, 25.74, 7.634), (16.01, 11.06, 7.634), (16.01, 25.74, 7.634), (-9.223, 11.06, 7.634), (-9.223, 25.74, 7.634), (-4.38, -29.02, -1.794), (10.15, -29.02, -1.794), (-9.223, -29.02, -1.794), (15.91, -29.02, -1.794), (-4.38, -29.02, 7.634), (10.15, -29.02, 7.634), (-9.223, -29.02, 7.634), (15.91, -29.02, 7.634), (-4.38, -30.82, -1.794), (10.15, -30.82, -1.794), (-9.223, -30.82, -1.794), (15.91, -30.82, -1.794), (-4.38, -30.82, 7.634), (10.15, -30.82, 7.634), (-9.223, -30.82, 7.634), (15.91, -30.82, 7.634), (7.231, -3.473, 5.981), (7.231, 11.06, 5.981), (10.15, 25.74, 5.981), (-4.38, 25.74, 5.981), (-4.38, 11.06, 5.981), (-4.38, -3.473, 5.981), (15.91, -3.473, 5.981), (-9.223, -3.473, 5.981), (-9.223, 11.06, 5.981), (-9.223, -25.38, 5.981), (16.01, 11.06, 5.981), (16.01, 25.74, 5.981), (15.91, -25.38, 5.981), (-9.223, 25.74, 5.981), (-9.223, -29.02, 5.981), (15.91, -29.02, 5.981), (-9.223, -30.82, 5.981), (10.15, -30.82, 5.981), (15.91, -30.82, 5.981), (-4.38, -30.82, 5.981), (-10.92, -25.38, -1.794), (-10.92, -29.02, -1.794), (-10.92, -25.38, 5.981), (-10.92, -29.02, 5.981), (7.231, -3.473, 1.156), (10.15, 25.74, 1.156), (-4.38, 11.06, 1.156), (15.91, -3.473, 1.156), (-9.223, 11.06, 1.156), (10.15, -30.82, 1.156), (7.231, 11.06, 1.156), (-4.38, 25.74, 1.156), (-4.38, -3.473, 1.156), (-9.223, -3.473, 1.156), (-9.223, -25.38, 1.156), (16.01, 11.06, 1.156), (16.01, 25.74, 1.156), (15.91, -25.38, 1.156), (-9.223, 25.74, 1.156), (-9.223, -29.02, 1.156), (15.91, -29.02, 1.156), (-9.223, -30.82, 1.156), (15.91, -30.82, 1.156), (-4.38, -30.82, 1.156), (-10.92, -25.38, 1.156), (-10.92, -29.02, 1.156), (0.1632, -3.473, -1.794), (0.1632, 11.06, -1.794), (1.305, -25.38, -1.794), (1.305, 25.74, -1.794), (0.1632, -3.473, 7.634), (0.1632, 11.06, 7.634), (1.305, -25.38, 7.634), (1.305, 25.74, 7.634), (1.305, -29.02, -1.794), (1.305, -29.02, 7.634), (1.305, -30.82, -1.794), (1.305, -30.82, 7.634), (1.305, 25.74, 5.981), (1.305, -30.82, 5.981), (1.305, 25.74, 1.156), (1.305, -30.82, 1.156), (0.9664, -3.473, -1.794), (2.311, -25.38, -1.794), (0.9664, -3.473, 7.634), (2.311, -25.38, 7.634), (2.311, -29.02, -1.794), (2.311, -29.02, 7.634), (2.311, -30.82, -1.794), (2.311, -30.82, 7.634), (2.311, 25.74, 5.981), (2.311, 25.74, 1.156), (0.9664, 11.06, -1.794), (2.311, 25.74, -1.794), (0.9664, 11.06, 7.634), (2.311, 25.74, 7.634), (2.311, -30.82, 5.981), (2.311, -30.82, 1.156), (3.54, -3.473, -1.794), (5.531, -25.38, -1.794), (3.54, -3.473, 7.634), (5.531, -25.38, 7.634), (5.531, -29.02, -1.794), (5.531, -29.02, 7.634), (5.531, -30.82, -1.794), (5.531, -30.82, 7.634), (5.531, 25.74, 5.981), (5.531, 25.74, 1.156), (3.54, 11.06, -1.794), (5.531, 25.74, -1.794), (3.54, 11.06, 7.634), (5.531, 25.74, 7.634), (5.531, -30.82, 5.981), (5.531, -30.82, 1.156), (4.242, -3.473, -1.794), (6.41, -25.38, -1.794), (4.242, -3.473, 7.634), (6.41, -25.38, 7.634), (6.41, -29.02, -1.794), (6.41, -29.02, 7.634), (6.41, -30.82, -1.794), (6.41, -30.82, 7.634), (6.41, 25.74, 5.981), (6.41, 25.74, 1.156), (4.242, 11.06, -1.794), (6.41, 25.74, -1.794), (4.242, 11.06, 7.634), (6.41, 25.74, 7.634), (6.41, -30.82, 5.981), (6.41, -30.82, 1.156), (10.15, -31.01, 5.981), (-4.38, -31.01, 5.981), (10.15, -31.01, 1.156), (-4.38, -31.01, 1.156), (1.305, -31.01, 5.981), (1.305, -31.01, 1.156), (6.41, -31.01, 5.981), (6.41, -31.01, 1.156), (2.311, -31.38, 5.981), (2.311, -31.38, 1.156), (5.531, -31.38, 5.981), (5.531, -31.38, 1.156), (-4.38, 25.83, 5.981), (-4.38, 25.83, 1.156), (1.305, 25.83, 5.981), (1.305, 25.83, 1.156), (2.311, 26.12, 5.981), (2.311, 26.12, 1.156), (5.531, 26.12, 5.981), (5.531, 26.12, 1.156), (10.15, 26.25, 5.981), (10.15, 26.25, 1.156), (6.41, 26.25, 5.981), (6.41, 26.25, 1.156), (-4.38, 3.793, -1.794), (7.231, 3.793, -1.794), (-4.38, 3.793, 7.634), (7.231, 3.793, 7.634), (7.231, 3.793, 5.981), (-4.38, 3.793, 5.981), (7.231, 3.793, 1.156), (-4.38, 3.793, 1.156), (0.1632, 3.793, -1.794), (0.1632, 3.793, 7.634), (0.9664, 3.793, -1.794), (0.9664, 3.793, 7.634), (3.54, 3.793, -1.794), (3.54, 3.793, 7.634), (4.242, 3.793, -1.794), (4.242, 3.793, 7.634), (-4.38, 0.5758, -1.794), (-4.38, 0.5758, 7.634), (7.231, 0.5758, 5.981), (7.231, 0.5758, 1.156), (0.1632, 0.5758, -1.794), (0.9664, 0.5758, -1.794), (3.54, 0.5758, -1.794), (4.242, 0.5758, -1.794), (7.231, 0.5758, -1.794), (7.231, 0.5758, 7.634), (-4.38, 0.5758, 5.981), (-4.38, 0.5758, 1.156), (0.1632, 0.5758, 7.634), (0.9664, 0.5758, 7.634), (3.54, 0.5758, 7.634), (4.242, 0.5758, 7.634), (-4.902, 3.793, -1.794), (-4.902, 3.793, 5.981), (-4.902, 3.793, 1.156), (-4.902, 0.5758, -1.794), (-4.902, 0.5758, 5.981), (-4.902, 0.5758, 1.156)], [], [(196, 183, 3, 152), (94, 0, 4, 96), (4, 0, 6, 7), (1, 5, 9, 8), (152, 3, 11, 153), (11, 3, 12, 13), (2, 10, 15, 14), (197, 154, 19, 185), (98, 100, 20, 16), (20, 23, 22, 16), (17, 24, 25, 21), (154, 155, 27, 19), (27, 29, 28, 19), (18, 30, 31, 26), (186, 185, 19, 49), (106, 101, 26, 51), (208, 199, 16, 53), (54, 24, 17, 48), (53, 16, 22, 55), (56, 30, 18, 52), (55, 22, 23, 57), (49, 19, 28, 58), (58, 28, 29, 59), (25, 39, 37, 21), (60, 25, 24, 54), (51, 26, 31, 61), (62, 71, 70, 57), (61, 31, 30, 56), (59, 29, 27, 50), (60, 63, 39, 25), (39, 47, 45, 37), (87, 89, 42, 34), (63, 66, 47, 39), (20, 36, 38, 23), (100, 103, 36, 20), (5, 33, 35, 9), (7, 34, 32, 4), (143, 146, 33, 5), (65, 45, 47, 66), (64, 46, 44, 67), (156, 149, 45, 65), (36, 44, 46, 38), (103, 105, 44, 36), (33, 41, 43, 35), (34, 42, 40, 32), (146, 148, 41, 33), (188, 186, 49, 78), (106, 172, 173, 108), (209, 208, 53, 80), (75, 54, 48, 72), (80, 53, 55, 81), (76, 56, 52, 74), (81, 55, 57, 82), (78, 49, 58, 83), (83, 58, 59, 84), (85, 60, 54, 75), (79, 51, 61, 86), (23, 38, 62, 57), (86, 61, 56, 76), (84, 59, 50, 73), (85, 88, 63, 60), (38, 46, 64, 62), (88, 90, 66, 63), (77, 65, 66, 90), (89, 64, 67, 91), (109, 163, 162, 107), (62, 64, 89, 87), (87, 93, 71, 62), (82, 92, 68, 7), (7, 68, 69, 34), (183, 188, 78, 3), (97, 108, 79, 10), (198, 209, 80, 0), (8, 75, 72, 1), (0, 80, 81, 6), (14, 76, 74, 2), (6, 81, 82, 7), (3, 78, 83, 12), (12, 83, 84, 13), (9, 85, 75, 8), (10, 79, 86, 15), (15, 86, 76, 14), (13, 84, 73, 11), (9, 35, 88, 85), (35, 43, 90, 88), (41, 77, 90, 43), (42, 89, 91, 40), (148, 157, 77, 41), (34, 69, 93, 87), (57, 70, 92, 82), (182, 190, 95, 2), (110, 94, 96, 111), (2, 95, 97, 10), (184, 18, 99, 191), (112, 113, 100, 98), (18, 26, 101, 99), (118, 123, 101, 106), (113, 115, 103, 100), (4, 32, 102, 96), (67, 44, 105, 107), (115, 117, 105, 103), (32, 40, 104, 102), (119, 118, 106, 108), (156, 164, 165, 157), (121, 119, 108, 97), (40, 91, 109, 104), (190, 192, 120, 95), (95, 120, 121, 97), (191, 99, 122, 193), (99, 101, 123, 122), (96, 102, 114, 111), (107, 105, 117, 124), (102, 104, 116, 114), (109, 107, 124, 125), (104, 109, 125, 116), (126, 110, 111, 127), (128, 129, 113, 112), (134, 139, 123, 118), (129, 131, 115, 113), (131, 133, 117, 115), (134, 176, 177, 135), (137, 135, 119, 121), (192, 194, 136, 120), (120, 136, 137, 121), (193, 122, 138, 195), (122, 123, 139, 138), (111, 114, 130, 127), (124, 117, 133, 140), (114, 116, 132, 130), (141, 169, 168, 140), (116, 125, 141, 132), (142, 126, 127, 143), (144, 145, 129, 128), (150, 155, 139, 134), (145, 147, 131, 129), (147, 149, 133, 131), (151, 150, 134, 135), (153, 151, 135, 137), (194, 196, 152, 136), (136, 152, 153, 137), (195, 138, 154, 197), (138, 139, 155, 154), (127, 130, 146, 143), (140, 133, 149, 156), (130, 132, 148, 146), (141, 140, 156, 157), (132, 141, 157, 148), (1, 142, 143, 5), (17, 21, 145, 144), (50, 27, 155, 150), (21, 37, 147, 145), (37, 45, 149, 147), (151, 181, 180, 150), (11, 73, 151, 153), (157, 165, 160, 77), (65, 158, 164, 156), (91, 161, 163, 109), (67, 159, 161, 91), (77, 160, 158, 65), (107, 162, 159, 67), (125, 167, 169, 141), (140, 168, 166, 124), (124, 166, 167, 125), (108, 173, 171, 79), (51, 170, 172, 106), (79, 171, 170, 51), (135, 177, 175, 119), (118, 174, 176, 134), (119, 175, 174, 118), (73, 179, 181, 151), (50, 178, 179, 73), (150, 180, 178, 50), (205, 206, 183, 196), (213, 197, 185, 207), (200, 207, 185, 186), (52, 18, 184, 187), (201, 200, 186, 188), (74, 52, 187, 189), (206, 201, 188, 183), (2, 74, 189, 182), (198, 202, 190, 182), (199, 184, 191, 210), (202, 203, 192, 190), (210, 191, 193, 211), (203, 204, 194, 192), (211, 193, 195, 212), (204, 205, 196, 194), (212, 195, 197, 213), (187, 184, 199, 208), (209, 219, 218, 208), (198, 217, 219, 209), (142, 1, 206, 205), (144, 213, 207, 17), (48, 17, 207, 200), (72, 48, 200, 201), (1, 72, 201, 206), (0, 94, 202, 198), (16, 199, 210, 98), (94, 110, 203, 202), (98, 210, 211, 112), (110, 126, 204, 203), (112, 211, 212, 128), (126, 142, 205, 204), (128, 212, 213, 144), (216, 215, 218, 219), (214, 216, 219, 217), (208, 218, 215, 187), (182, 214, 217, 198), (189, 216, 214, 182), (187, 215, 216, 189)])
_uv = me_plane.uv_layers.new(name='UVMap')
_uv.uv.foreach_set('vector', [0.0, 0.0, 0.0, 0.0, 0.0, 0.0, 0.0, 0.0, 6.116, -0.6086, 6.116, -2.515, -3.077, -2.515, -3.077, -0.1291, -3.077, -2.515, 6.116, -2.515, 6.116, -4.548, -3.077, -4.548, 6.116, 2.358, -3.077, 3.583, -3.077, 6.0, 6.116, 6.0, 0.0, 0.0, 0.0, 0.0, 0.0, 0.0, 0.0, 0.0, 0.0, 0.0, 0.0, 0.0, 0.0, 0.0, 0.0, 0.0, 0.0, 0.0, 0.0, 0.0, 0.0, 0.0, 0.0, 0.0, 0.0, 0.0, 0.0, 0.0, 0.0, 0.0, 0.0, 0.0, 0.0, 0.0, 0.0, 0.0, 0.0, 0.0, 0.0, 0.0, 0.0, 0.0, 0.0, 0.0, 0.0, 0.0, 0.0, 0.0, 0.0, 0.0, 0.0, 0.0, 0.0, 0.0, 0.0, 0.0, 0.0, 0.0, 0.0, 0.0, 0.0, 0.0, 0.0, 0.0, 0.0, 0.0, 0.0, 0.0, 0.0, 0.0, 0.0, 0.0, 0.0, 0.0, 0.0, 0.0, 0.0, 0.0, 0.0, 0.0, 0.0, 0.0, 0.0, 0.0, 0.0, 0.0, 0.0, 0.0, 0.0, 0.0, 0.0, 0.0, 0.0, 0.0, 0.0, 0.0, 0.0, 0.0, 0.0, 0.0, 0.0, 0.0, 0.0, 0.0, 0.1447, 0.4533, 0.1447, 0.4808, 7.209e-05, 0.4808, 7.211e-05, 0.4533, 0.9582, 0.296, 0.9493, 0.3236, 0.8684, 0.2975, 0.8773, 0.2699, 0.0, 0.0, 0.0, 0.0, 0.0, 0.0, 0.0, 0.0, 0.8773, 0.2699, 0.8684, 0.2975, 0.5027, 0.1799, 0.5115, 0.1523, 0.0, 0.0, 0.0, 0.0, 0.0, 0.0, 0.0, 0.0, 0.0, 0.0, 0.0, 0.0, 0.0, 0.0, 0.0, 0.0, 0.0, 0.0, 0.0, 0.0, 0.0, 0.0, 0.0, 0.0, 0.1502, 0.9543, 0.1502, 0.9999, 0.7542, 0.9999, 0.7542, 0.9543, 0.0, 0.0, 0.0, 0.0, 0.0, 0.0, 0.0, 0.0, 0.4436, 0.128, 0.4635, 0.1008, 0.5227, 0.1247, 0.5115, 0.1523, 0.0, 0.0, 0.0, 0.0, 0.0, 0.0, 0.0, 0.0, 0.0, 0.0, 0.0, 0.0, 0.0, 0.0, 0.0, 0.0, 0.1502, 0.9543, 0.04979, 0.9543, 0.04979, 0.9999, 0.1502, 0.9999, 0.0, 0.0, 0.0, 0.0, 0.0, 0.0, 0.0, 0.0, 0.3973, 0.05149, 0.372, 0.06589, 0.3505, 0.02545, 0.3747, 0.01245, 0.04979, 0.9543, 0.0001035, 0.9543, 0.0001062, 0.9999, 0.04979, 0.9999, 0.0, 0.0, 0.0, 0.0, 0.0, 0.0, 0.0, 0.0, 0.0, 0.0, 0.0, 0.0, 0.0, 0.0, 0.0, 0.0, -3.077, 3.583, -4.605, 3.583, -4.605, 6.0, -3.077, 6.0, -3.077, -4.548, -4.605, -4.548, -4.605, -2.515, -3.077, -2.515, -3.077, 2.013, -4.605, 2.013, -4.605, 3.583, -3.077, 3.583, 0.1314, 0.263, 0.1421, 0.2862, 0.06126, 0.3236, 0.05053, 0.3004, 0.4102, 0.1392, 0.4167, 0.1638, 0.3468, 0.1924, 0.3366, 0.1686, 0.1839, 0.2387, 0.1946, 0.2619, 0.1421, 0.2862, 0.1314, 0.263, 0.0, 0.0, 0.0, 0.0, 0.0, 0.0, 0.0, 0.0, 0.0, 0.0, 0.0, 0.0, 0.0, 0.0, 0.0, 0.0, -4.605, 3.583, -5.362, 3.583, -5.361, 6.0, -4.605, 6.0, -4.605, -4.548, -5.362, -4.548, -5.362, -2.515, -4.605, -2.515, -4.605, 2.013, -5.362, 2.013, -5.362, 3.583, -4.605, 3.583, 0.0, 0.0, 0.0, 0.0, 0.0, 0.0, 0.0, 0.0, 0.0, 0.0, 0.0, 0.0, 0.0, 0.0, 0.0, 0.0, 0.0, 0.0, 0.0, 0.0, 0.0, 0.0, 0.0, 0.0, 0.1447, 0.3729, 0.1447, 0.4533, 7.211e-05, 0.4533, 7.204e-05, 0.3729, 0.9841, 0.2154, 0.9582, 0.296, 0.8773, 0.2699, 0.9032, 0.1894, 0.0, 0.0, 0.0, 0.0, 0.0, 0.0, 0.0, 0.0, 0.9032, 0.1894, 0.8773, 0.2699, 0.5115, 0.1523, 0.5375, 0.07173, 0.0, 0.0, 0.0, 0.0, 0.0, 0.0, 0.0, 0.0, 0.0, 0.0, 0.0, 0.0, 0.0, 0.0, 0.0, 0.0, 0.1502, 0.8213, 0.1502, 0.9543, 0.7542, 0.9543, 0.7542, 0.8213, 0.0, 0.0, 0.0, 0.0, 0.0, 0.0, 0.0, 0.0, 0.5027, 0.1799, 0.4418, 0.1603, 0.4436, 0.128, 0.5115, 0.1523, 0.0, 0.0, 0.0, 0.0, 0.0, 0.0, 0.0, 0.0, 0.0, 0.0, 0.0, 0.0, 0.0, 0.0, 0.0, 0.0, 0.1502, 0.8213, 0.04979, 0.8213, 0.04979, 0.9543, 0.1502, 0.9543, 0.4418, 0.1603, 0.4167, 0.1638, 0.4102, 0.1392, 0.4436, 0.128, 0.04979, 0.8213, 9.84e-05, 0.8213, 0.0001035, 0.9543, 0.04979, 0.9543, 0.1001, 0.1952, 0.1314, 0.263, 0.05053, 0.3004, 0.01922, 0.2326, 0.372, 0.06589, 0.4102, 0.1392, 0.3366, 0.1686, 0.3043, 0.09987, 0.0, 0.0, 0.0, 0.0, 0.0, 0.0, 0.0, 0.0, 0.4436, 0.128, 0.4102, 0.1392, 0.372, 0.06589, 0.3973, 0.05149, 0.3973, 0.05149, 0.4185, 0.03825, 0.4635, 0.1008, 0.4436, 0.128, 0.0, 0.0, 0.0, 0.0, 0.0, 0.0, 0.0, 0.0, -3.077, -4.548, -3.077, -5.26, -4.605, -5.26, -4.605, -4.548, 0.0, 0.0, 0.0, 0.0, 0.0, 0.0, 0.0, 0.0, 0.0, 0.0, 0.0, 0.0, 0.0, 0.0, 0.0, 0.0, 0.0, 0.0, 0.0, 0.0, 0.0, 0.0, 0.0, 0.0, 0.1447, 0.3237, 0.1447, 0.3729, 7.204e-05, 0.3729, 7.194e-05, 0.3237, 0.9999, 0.1661, 0.9841, 0.2154, 0.9032, 0.1894, 0.919, 0.1401, 0.0, 0.0, 0.0, 0.0, 0.0, 0.0, 0.0, 0.0, 0.919, 0.1401, 0.9032, 0.1894, 0.5375, 0.07173, 0.5533, 0.02246, 0.0, 0.0, 0.0, 0.0, 0.0, 0.0, 0.0, 0.0, 0.0, 0.0, 0.0, 0.0, 0.0, 0.0, 0.0, 0.0, 0.1502, 0.7399, 0.1502, 0.8213, 0.7542, 0.8213, 0.7542, 0.7399, 0.0, 0.0, 0.0, 0.0, 0.0, 0.0, 0.0, 0.0, 0.0, 0.0, 0.0, 0.0, 0.0, 0.0, 0.0, 0.0, 0.0, 0.0, 0.0, 0.0, 0.0, 0.0, 0.0, 0.0, 0.1502, 0.7399, 0.04979, 0.7399, 0.04979, 0.8213, 0.1502, 0.8213, 0.04979, 0.7399, 9.525e-05, 0.7399, 9.84e-05, 0.8213, 0.04979, 0.8213, 0.08089, 0.1538, 0.1001, 0.1952, 0.01922, 0.2326, 7.194e-05, 0.1912, 0.3505, 0.02545, 0.372, 0.06589, 0.3043, 0.09987, 0.2842, 0.05886, 0.1334, 0.1296, 0.1526, 0.1709, 0.1001, 0.1952, 0.08089, 0.1538, 0.3747, 0.01245, 0.3966, 7.194e-05, 0.4185, 0.03825, 0.3973, 0.05149, 0.0, 0.0, 0.0, 0.0, 0.0, 0.0, 0.0, 0.0, 0.0, 0.0, 0.0, 0.0, 0.0, 0.0, 0.0, 0.0, 6.116, -0.2715, 6.116, -0.6086, -3.077, -0.1291, -3.077, 0.2927, 0.0, 0.0, 0.0, 0.0, 0.0, 0.0, 0.0, 0.0, 0.0, 0.0, 0.0, 0.0, 0.0, 0.0, 0.0, 0.0, 0.0, 0.0, 0.0, 0.0, 0.0, 0.0, 0.0, 0.0, 0.0, 0.0, 0.0, 0.0, 0.0, 0.0, 0.0, 0.0, 0.0, 0.0, 0.0, 0.0, 0.0, 0.0, 0.0, 0.0, 0.0, 0.0, 0.0, 0.0, 0.0, 0.0, 0.0, 0.0, -3.077, -2.515, -4.605, -2.515, -4.605, -0.1291, -3.077, -0.1291, 0.3366, 0.1686, 0.3468, 0.1924, 0.2664, 0.2289, 0.2557, 0.2055, 0.0, 0.0, 0.0, 0.0, 0.0, 0.0, 0.0, 0.0, -4.605, -2.515, -5.362, -2.515, -5.362, -0.1291, -4.605, -0.1291, 0.0, 0.0, 0.0, 0.0, 0.0, 0.0, 0.0, 0.0, 0.0, 0.0, 0.0, 0.0, 0.0, 0.0, 0.0, 0.0, 0.0, 0.0, 0.0, 0.0, 0.0, 0.0, 0.0, 0.0, 0.2842, 0.05886, 0.3043, 0.09987, 0.2242, 0.1377, 0.2049, 0.09632, 0.0, 0.0, 0.0, 0.0, 0.0, 0.0, 0.0, 0.0, 0.0, 0.0, 0.0, 0.0, 0.0, 0.0, 0.0, 0.0, 0.0, 0.0, 0.0, 0.0, 0.0, 0.0, 0.0, 0.0, 0.0, 0.0, 0.0, 0.0, 0.0, 0.0, 0.0, 0.0, -3.077, -0.1291, -4.605, -0.1291, -4.605, 0.2927, -3.077, 0.2927, 0.2557, 0.2055, 0.2664, 0.2289, 0.2522, 0.2353, 0.2415, 0.2121, -4.605, -0.1291, -5.362, -0.1291, -5.362, 0.2927, -4.605, 0.2927, 0.2242, 0.1377, 0.2557, 0.2055, 0.2415, 0.2121, 0.2101, 0.1442, 0.2049, 0.09632, 0.2242, 0.1377, 0.2101, 0.1442, 0.1908, 0.1029, 6.116, 0.8087, 6.116, -0.2715, -3.077, 0.2927, -3.077, 1.644, 0.0, 0.0, 0.0, 0.0, 0.0, 0.0, 0.0, 0.0, 0.0, 0.0, 0.0, 0.0, 0.0, 0.0, 0.0, 0.0, 0.0, 0.0, 0.0, 0.0, 0.0, 0.0, 0.0, 0.0, 0.0, 0.0, 0.0, 0.0, 0.0, 0.0, 0.0, 0.0, 0.0, 0.0, 0.0, 0.0, 0.0, 0.0, 0.0, 0.0, 0.0, 0.0, 0.0, 0.0, 0.0, 0.0, 0.0, 0.0, 0.0, 0.0, 0.0, 0.0, 0.0, 0.0, 0.0, 0.0, 0.0, 0.0, 0.0, 0.0, 0.0, 0.0, 0.0, 0.0, 0.0, 0.0, 0.0, 0.0, 0.0, 0.0, 0.0, 0.0, 0.0, 0.0, 0.0, 0.0, 0.0, 0.0, 0.0, 0.0, -3.077, 0.2927, -4.605, 0.2927, -4.605, 1.644, -3.077, 1.644, 0.2415, 0.2121, 0.2522, 0.2353, 0.207, 0.2562, 0.1962, 0.233, -4.605, 0.2927, -5.362, 0.2927, -5.362, 1.645, -4.605, 1.644, 0.0, 0.0, 0.0, 0.0, 0.0, 0.0, 0.0, 0.0, 0.1908, 0.1029, 0.2101, 0.1442, 0.1649, 0.1652, 0.1457, 0.1238, 6.116, 1.103, 6.116, 0.8087, -3.077, 1.644, -3.077, 2.013, 0.0, 0.0, 0.0, 0.0, 0.0, 0.0, 0.0, 0.0, 0.0, 0.0, 0.0, 0.0, 0.0, 0.0, 0.0, 0.0, 0.0, 0.0, 0.0, 0.0, 0.0, 0.0, 0.0, 0.0, 0.0, 0.0, 0.0, 0.0, 0.0, 0.0, 0.0, 0.0, 0.0, 0.0, 0.0, 0.0, 0.0, 0.0, 0.0, 0.0, 0.0, 0.0, 0.0, 0.0, 0.0, 0.0, 0.0, 0.0, 0.0, 0.0, 0.0, 0.0, 0.0, 0.0, 0.0, 0.0, 0.0, 0.0, 0.0, 0.0, 0.0, 0.0, 0.0, 0.0, 0.0, 0.0, 0.0, 0.0, 0.0, 0.0, 0.0, 0.0, 0.0, 0.0, 0.0, 0.0, 0.0, 0.0, 0.0, 0.0, -3.077, 1.644, -4.605, 1.644, -4.605, 2.013, -3.077, 2.013, 0.1962, 0.233, 0.207, 0.2562, 0.1946, 0.2619, 0.1839, 0.2387, -4.605, 1.644, -5.362, 1.645, -5.362, 2.013, -4.605, 2.013, 0.1649, 0.1652, 0.1962, 0.233, 0.1839, 0.2387, 0.1526, 0.1709, 0.1457, 0.1238, 0.1649, 0.1652, 0.1526, 0.1709, 0.1334, 0.1296, 6.116, 2.358, 6.116, 1.103, -3.077, 2.013, -3.077, 3.583, 0.0, 0.0, 0.0, 0.0, 0.0, 0.0, 0.0, 0.0, 0.0, 0.0, 0.0, 0.0, 0.0, 0.0, 0.0, 0.0, 0.0, 0.0, 0.0, 0.0, 0.0, 0.0, 0.0, 0.0, 0.0, 0.0, 0.0, 0.0, 0.0, 0.0, 0.0, 0.0, 0.0, 0.0, 0.0, 0.0, 0.0, 0.0, 0.0, 0.0, 0.0, 0.0, 0.0, 0.0, 0.0, 0.0, 0.0, 0.0, 0.0, 0.0, 0.0, 0.0, 0.0, 0.0, 0.0, 0.0, 0.0, 0.0, 0.0, 0.0, 0.0, 0.0, 0.0, 0.0, 0.0, 0.0, 0.0, 0.0, 0.0, 0.0, 0.0, 0.0, 0.0, 0.0, 0.0, 0.0, 0.0, 0.0, 0.0, 0.0, 0.0, 0.0, 0.0, 0.0, 0.0, 0.0, 0.0, 0.0, 0.0, 0.0, 0.0, 0.0, 0.0, 0.0, 0.0, 0.0, 0.0, 0.0, 0.0, 0.0, 0.0, 0.0, 0.0, 0.0, 0.0, 0.0, 0.0, 0.0, 0.0, 0.0, 0.0, 0.0, 0.0, 0.0, 0.0, 0.0, 0.0, 0.0, 0.0, 0.0, 0.0, 0.0, 0.0, 0.0, 0.0, 0.0, 0.0, 0.0, 0.0, 0.0, 0.0, 0.0, 0.0, 0.0, 0.0, 0.0, 0.0, 0.0, 0.0, 0.0, 0.0, 0.0, 0.0, 0.0, 0.0, 0.0, 0.0, 0.0, 0.0, 0.0, 0.0, 0.0, 0.0, 0.0, 0.0, 0.0, 0.0, 0.0, 0.0, 0.0, 0.0, 0.0, 0.0, 0.0, 0.0, 0.0, 0.0, 0.0, 0.0, 0.0, 0.0, 0.0, 0.0, 0.0, 0.0, 0.0, 0.0, 0.0, 0.0, 0.0, 0.0, 0.0, 0.0, 0.0, 0.0, 0.0, 0.0, 0.0, 0.0, 0.0, 0.0, 0.0, 0.0, 0.0, 0.0, 0.0, 0.0, 0.0, 0.0, 0.0, 0.0, 0.0, 0.0, 0.0, 0.0, 0.0, 0.0, 0.0, 0.0, 0.0, 0.0, 0.0, 0.0, 0.0, 0.0, 0.0, 0.0, 0.0, 0.0, 0.0, 0.0, 0.0, 0.0, 0.0, 0.0, 0.0, 0.0, 0.0, 0.0, 0.0, 0.0, 0.0, 0.0, 0.0, 0.0, 0.0, 0.0, 0.0, 0.0, 0.0, 0.0, 0.0, 0.0, 0.0, 0.0, 0.0, 0.0, 0.0, 0.0, 0.0, 0.0, 0.0, 0.0, 0.0, 0.0, 0.0, 0.0, 0.0, 0.0, 0.0, 0.0, 0.0, 0.0, 0.0, 0.0, 0.0, 0.0, 0.0, 0.0, 0.0, 0.0, 0.0, 0.0, 0.0, 0.0, 0.0, 0.0, 0.0, 0.0, 0.0, 0.0, 0.0, 0.0, 0.0, 0.0, 0.0, 0.0, 0.0, 0.0, 0.0, 0.0, 0.0, 0.0, 0.0, 0.0, 0.0, 0.0, 0.0, 0.0, 0.0, 0.0, 0.0, 0.0, 0.0, 0.0, 0.0, 0.0, 0.0, 0.0, 0.0, 0.0, 0.0, 0.0, 0.0, 0.0, 0.0, 0.0, 0.0, 0.0, 0.0, 0.0, 0.0, 0.0, 0.0, 0.0, 0.0, 0.0, 0.0, 0.0, 0.0, 0.0, 0.0, 0.0, 0.0, 0.0, 0.0, 0.0, 0.0, 0.0, 0.0, 0.0, 0.0, 0.0, 0.0, 0.0, 0.0, 0.0, 0.0, 0.0, 0.0, 0.0, 0.0, 0.0, 0.0, 0.0, 0.0, 0.0, 0.0, 0.0, 0.0, 0.0, 0.0, 0.0, 0.0, 0.0, 0.0, 0.0, 0.0, 0.0, 0.0, 0.0, 0.0, 0.0, 0.0, 0.0, 0.0, 0.0, 0.0, 0.0, 0.0, 0.0, 0.0, 0.0, 0.0, 0.0, 0.0, 0.0, 0.0, 0.0, 0.0, 0.0, 0.0, 0.0, 0.0, 0.0, 0.0, 0.0, 0.0, 0.0, 0.0, 0.0, 0.0, 0.0, 0.0, 0.0, 0.0, 0.0, 0.0, 0.0, 0.0, 0.0, 0.0, 0.0, 0.0, 0.0, 0.0, 0.0, 0.0, 0.0, 0.0, 0.0, 0.0, 0.0, 0.0, 0.0, 0.0, 0.0, 0.0, 0.0, 0.0, 0.0, 0.0, 0.0, 0.0, 0.0, 0.0, 0.0, 0.0, 0.0, 0.0, 0.0, 0.0, 0.0, 0.0, 0.0, 0.0, 0.0, 0.0, 0.0, 0.0, 0.0, 0.0, 0.0, 0.0, 0.0, 0.0, 0.0, 0.0, 0.0, 0.0, 0.0, 0.0, 0.0, 0.0, 0.0, 0.0, 0.0, 0.0, 0.0, 0.0, 0.0, 0.0, 0.0, 0.0, 0.0, 0.0, 0.0, 0.0, 0.0, 0.0, 0.0, 0.0, 0.0, 0.0, 0.0, 0.0, 0.0, 0.0, 0.0, 0.0, 0.0, 0.0, 0.0, 0.0, 0.0, 0.0])
me_plane.materials.append(mat_material)
me_plane.use_remesh_preserve_volume = False
me_plane.use_remesh_preserve_attributes = False
me_plane.use_mirror_vertex_groups = False
me_plane.update()

# ---- objects
ob_cube_011 = bpy.data.objects.new('Cube.011', me_cube_001)
ob_sun_001 = bpy.data.objects.new('Sun.001', light_sun_001)
ob_cube_010 = bpy.data.objects.new('Cube.010', me_cube)
ob_sun = bpy.data.objects.new('Sun', light_sun)
ob_camera_001 = bpy.data.objects.new('Camera.001', cam_camera_001)
ob_cube_009 = bpy.data.objects.new('Cube.009', me_cube_013)
ob_cube_008 = bpy.data.objects.new('Cube.008', me_cube_012)
ob_cube_007 = bpy.data.objects.new('Cube.007', me_cube_011)
ob_cube_006 = bpy.data.objects.new('Cube.006', me_cube_010)
ob_cube_005 = bpy.data.objects.new('Cube.005', me_cube_009)
ob_cube_004 = bpy.data.objects.new('Cube.004', me_cube_008)
ob_cylinder = bpy.data.objects.new('Cylinder', me_cylinder)
ob_cube_003 = bpy.data.objects.new('Cube.003', me_cube_007)
ob_cube_001 = bpy.data.objects.new('Cube.001', me_cube_006)
ob_cube = bpy.data.objects.new('Cube', me_cube_005)
ob_cube_000 = bpy.data.objects.new('Cube.000', me_cube_004)
ob_cube_002 = bpy.data.objects.new('Cube.002', me_cube_003)
ob_plane = bpy.data.objects.new('Plane', me_plane)
ob_lamp = bpy.data.objects.new('Lamp', light_lamp)
ob_camera = bpy.data.objects.new('Camera', cam_camera)

# ---- transforms, parenting, visibility, modifiers, constraints
ob_cube_011.location = (-1.435, -10.37, 2.722)
ob_cube_011.lineart.crease_threshold = 0.0
ob_sun_001.location = (3.431, -18.69, 9.764)
ob_sun_001.rotation_euler = (0.7886, -0.0, 0.0)
ob_sun_001.lineart.crease_threshold = 0.0
ob_cube_010.location = (5.843, -32.05, 2.712)
ob_cube_010.scale = (3.745, 3.745, 3.745)
ob_cube_010.lineart.crease_threshold = 0.0
ob_sun.location = (3.431, -17.77, 7.871)
ob_sun.lineart.crease_threshold = 0.0
ob_camera_001.location = (3.166, -9.319, 3.534)
ob_camera_001.rotation_euler = (1.109, 0.01082, 0.8149)
ob_camera_001.scale = (0.2713, 0.2713, 0.2713)
ob_camera_001.lock_rotations_4d = False
ob_camera_001.empty_display_type = 'ARROWS'
ob_camera_001.color = (0.0, 0.0, 0.0, 0.0)
ob_camera_001.display_type = 'WIRE'
ob_camera_001.lineart.crease_threshold = 0.0
ob_cube_009.location = (5.92, -13.12, 2.999)
ob_cube_009.rotation_euler = (0.0, -0.0, -1.571)
ob_cube_009.scale = (0.4017, 0.4017, 0.4017)
ob_cube_009.lineart.crease_threshold = 0.0
ob_cube_008.location = (6.343, -10.54, 2.999)
ob_cube_008.scale = (0.4017, 0.4017, 0.4017)
ob_cube_008.lineart.crease_threshold = 0.0
ob_cube_007.location = (6.343, -11.82, 2.999)
ob_cube_007.scale = (0.4017, 0.4017, 0.4017)
ob_cube_007.lineart.crease_threshold = 0.0
ob_cube_006.location = (5.84, -12.42, 2.508)
ob_cube_006.lineart.crease_threshold = 0.0
ob_cube_005.location = (5.681, -11.27, 2.253)
ob_cube_005.scale = (0.5278, 0.5278, 0.5278)
ob_cube_005.hide_render = True
ob_cube_005.lineart.crease_threshold = 0.0
ob_cube_004.location = (6.225, -9.127, 1.954)
ob_cube_004.scale = (0.2713, 0.2713, 0.2713)
ob_cube_004.hide_render = True
ob_cube_004.lineart.crease_threshold = 0.0
ob_cylinder.location = (6.232, -6.334, 2.22)
ob_cylinder.scale = (0.1622, 0.1622, 0.5402)
ob_cylinder.hide_render = True
ob_cylinder.lineart.crease_threshold = 0.0
ob_cube_003.location = (6.233, -7.524, 2.324)
ob_cube_003.scale = (0.291, 0.291, 0.291)
ob_cube_003.hide_render = True
ob_cube_003.lineart.crease_threshold = 0.0
ob_cube_001.location = (4.655, -6.945, 2.23)
ob_cube_001.scale = (0.291, 0.291, 0.291)
ob_cube_001.hide_render = True
ob_cube_001.lineart.crease_threshold = 0.0
ob_cube.location = (3.765, -11.56, 3.073)
ob_cube.scale = (0.2713, 0.2713, 0.2713)
ob_cube.hide_render = True
ob_cube.lineart.crease_threshold = 0.0
ob_cube_000.location = (1.358, -6.001, 1.758)
ob_cube_000.scale = (0.2713, 0.2713, 0.2713)
ob_cube_000.hide_render = True
ob_cube_000.lineart.crease_threshold = 0.0
ob_cube_002.location = (1.358, -2.391, 1.691)
ob_cube_002.scale = (0.2713, 0.2713, 0.2713)
ob_cube_002.hide_render = True
ob_cube_002.lineart.crease_threshold = 0.0
ob_plane.location = (2.375, -5.076, 2.176)
ob_plane.scale = (0.2713, 0.2713, 0.2713)
ob_plane.lineart.crease_threshold = 0.0
ob_lamp.location = (3.469, -11.23, 3.491)
ob_lamp.rotation_euler = (0.6503, 0.05522, 1.866)
ob_lamp.scale = (0.2713, 0.2713, 0.2713)
ob_lamp.lock_rotations_4d = False
ob_lamp.empty_display_type = 'ARROWS'
ob_lamp.color = (0.0, 0.0, 0.0, 0.0)
ob_lamp.lineart.crease_threshold = 0.0
ob_camera.location = (4.404, -6.842, 3.141)
ob_camera.rotation_euler = (1.109, 0.01082, 0.8149)
ob_camera.scale = (0.2713, 0.2713, 0.2713)
ob_camera.lock_rotations_4d = False
ob_camera.empty_display_type = 'ARROWS'
ob_camera.color = (0.0, 0.0, 0.0, 0.0)
ob_camera.display_type = 'WIRE'
ob_camera.lineart.crease_threshold = 0.0

# ---- collection membership
col_collection_1.objects.link(ob_cube_011)
col_collection_1.objects.link(ob_sun_001)
col_collection_1.objects.link(ob_cube_010)
col_collection_1.objects.link(ob_sun)
col_collection_1.objects.link(ob_camera_001)
col_collection_1.objects.link(ob_cube_009)
col_collection_1.objects.link(ob_cube_008)
col_collection_1.objects.link(ob_cube_007)
col_collection_1.objects.link(ob_cube_006)
col_collection_1.objects.link(ob_cube_005)
col_collection_1.objects.link(ob_cube_004)
col_collection_1.objects.link(ob_cylinder)
col_collection_1.objects.link(ob_cube_003)
col_collection_1.objects.link(ob_cube_001)
col_collection_1.objects.link(ob_cube)
col_collection_1.objects.link(ob_cube_000)
col_collection_1.objects.link(ob_cube_002)
col_collection_1.objects.link(ob_plane)
col_collection_1.objects.link(ob_lamp)
col_collection_1.objects.link(ob_camera)

# ---- scene / render settings (as saved in the file)
scene.camera = ob_camera
scene.frame_start = 1; scene.frame_end = 250; scene.frame_set(85)
scene.render.engine = 'BLENDER_EEVEE_NEXT'
scene.render.resolution_percentage = 50
scene.render.dither_intensity = 0.0
scene.cycles.use_denoising = False
scene.cycles.samples = 10
scene.cycles.sampling_pattern = 'TABULATED_SOBOL'
scene.cycles.light_sampling_threshold = 0.0
scene.cycles.use_adaptive_sampling = False
scene.cycles.use_light_tree = False
scene.cycles.blur_glossy = 0.0
scene.cycles.volume_bounces = 1
scene.cycles.pixel_filter_type = 'GAUSSIAN'
scene.cycles.sample_clamp_indirect = 0.0
scene.view_settings.view_transform = 'Standard'
bpy.context.view_layer.update()
